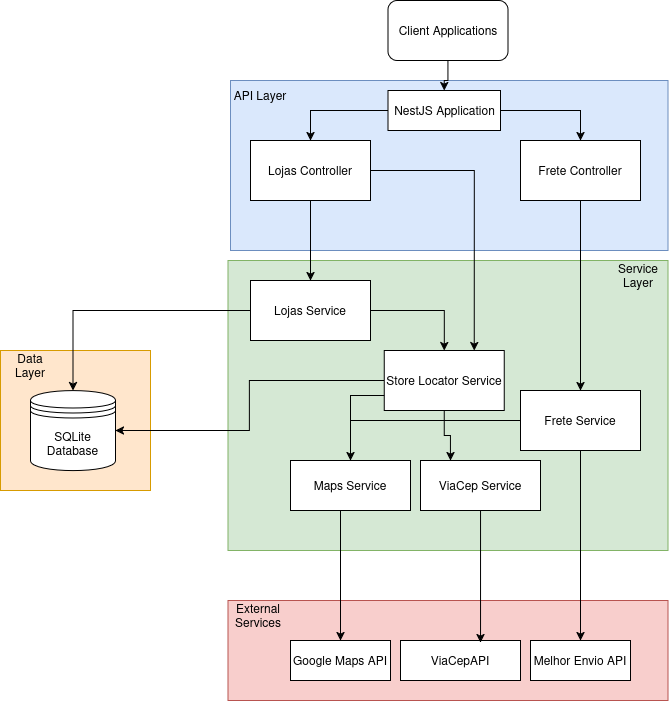

The diagram above was exported from draw.io. Its source (the exported page's mxGraphModel, read from the mxfile embedded in the PNG):
<mxGraphModel dx="1368" dy="795" grid="1" gridSize="10" guides="1" tooltips="1" connect="1" arrows="1" fold="1" page="1" pageScale="1" pageWidth="850" pageHeight="1100" math="0" shadow="0">
  <root>
    <mxCell id="0" />
    <mxCell id="1" parent="0" />
    <mxCell id="J9tgfqitu-J3m3wvtvsR-7" value="" style="rounded=0;whiteSpace=wrap;html=1;fillColor=#dae8fc;strokeColor=#6c8ebf;" vertex="1" parent="1">
      <mxGeometry x="240" y="200" width="437.5" height="170" as="geometry" />
    </mxCell>
    <mxCell id="J9tgfqitu-J3m3wvtvsR-9" value="" style="rounded=0;whiteSpace=wrap;html=1;fillColor=#d5e8d4;strokeColor=#82b366;" vertex="1" parent="1">
      <mxGeometry x="237.5" y="380" width="440" height="290" as="geometry" />
    </mxCell>
    <mxCell id="J9tgfqitu-J3m3wvtvsR-11" value="" style="rounded=0;whiteSpace=wrap;html=1;fillColor=#ffe6cc;strokeColor=#d79b00;" vertex="1" parent="1">
      <mxGeometry x="10" y="470" width="150" height="140" as="geometry" />
    </mxCell>
    <mxCell id="J9tgfqitu-J3m3wvtvsR-12" value="Data Layer" style="text;html=1;align=center;verticalAlign=middle;whiteSpace=wrap;rounded=0;" vertex="1" parent="1">
      <mxGeometry x="10" y="470" width="60" height="30" as="geometry" />
    </mxCell>
    <mxCell id="J9tgfqitu-J3m3wvtvsR-13" value="" style="rounded=0;whiteSpace=wrap;html=1;fillColor=#f8cecc;strokeColor=#b85450;" vertex="1" parent="1">
      <mxGeometry x="237.5" y="720" width="440" height="100" as="geometry" />
    </mxCell>
    <mxCell id="J9tgfqitu-J3m3wvtvsR-14" value="External Services" style="text;html=1;align=center;verticalAlign=middle;whiteSpace=wrap;rounded=0;" vertex="1" parent="1">
      <mxGeometry x="237.5" y="720" width="60" height="30" as="geometry" />
    </mxCell>
    <mxCell id="J9tgfqitu-J3m3wvtvsR-18" value="" style="edgeStyle=orthogonalEdgeStyle;rounded=0;orthogonalLoop=1;jettySize=auto;html=1;" edge="1" parent="1" source="J9tgfqitu-J3m3wvtvsR-16" target="J9tgfqitu-J3m3wvtvsR-17">
      <mxGeometry relative="1" as="geometry" />
    </mxCell>
    <mxCell id="J9tgfqitu-J3m3wvtvsR-16" value="Client Applications" style="rounded=1;whiteSpace=wrap;html=1;" vertex="1" parent="1">
      <mxGeometry x="397.5" y="120" width="120" height="60" as="geometry" />
    </mxCell>
    <mxCell id="J9tgfqitu-J3m3wvtvsR-21" value="" style="edgeStyle=orthogonalEdgeStyle;rounded=0;orthogonalLoop=1;jettySize=auto;html=1;" edge="1" parent="1" source="J9tgfqitu-J3m3wvtvsR-17" target="J9tgfqitu-J3m3wvtvsR-19">
      <mxGeometry relative="1" as="geometry" />
    </mxCell>
    <mxCell id="J9tgfqitu-J3m3wvtvsR-24" value="" style="edgeStyle=orthogonalEdgeStyle;rounded=0;orthogonalLoop=1;jettySize=auto;html=1;" edge="1" parent="1" source="J9tgfqitu-J3m3wvtvsR-17" target="J9tgfqitu-J3m3wvtvsR-23">
      <mxGeometry relative="1" as="geometry" />
    </mxCell>
    <mxCell id="J9tgfqitu-J3m3wvtvsR-17" value="NestJS Application" style="rounded=0;whiteSpace=wrap;html=1;" vertex="1" parent="1">
      <mxGeometry x="397.5" y="210" width="112.5" height="40" as="geometry" />
    </mxCell>
    <mxCell id="J9tgfqitu-J3m3wvtvsR-29" value="" style="edgeStyle=orthogonalEdgeStyle;rounded=0;orthogonalLoop=1;jettySize=auto;html=1;" edge="1" parent="1" source="J9tgfqitu-J3m3wvtvsR-19" target="J9tgfqitu-J3m3wvtvsR-27">
      <mxGeometry relative="1" as="geometry" />
    </mxCell>
    <mxCell id="J9tgfqitu-J3m3wvtvsR-35" style="edgeStyle=orthogonalEdgeStyle;rounded=0;orthogonalLoop=1;jettySize=auto;html=1;entryX=0.75;entryY=0;entryDx=0;entryDy=0;" edge="1" parent="1" source="J9tgfqitu-J3m3wvtvsR-19" target="J9tgfqitu-J3m3wvtvsR-30">
      <mxGeometry relative="1" as="geometry" />
    </mxCell>
    <mxCell id="J9tgfqitu-J3m3wvtvsR-19" value="Lojas Controller" style="rounded=0;whiteSpace=wrap;html=1;" vertex="1" parent="1">
      <mxGeometry x="260" y="260" width="120" height="60" as="geometry" />
    </mxCell>
    <mxCell id="J9tgfqitu-J3m3wvtvsR-22" value="API Layer" style="text;html=1;align=center;verticalAlign=middle;whiteSpace=wrap;rounded=0;" vertex="1" parent="1">
      <mxGeometry x="240" y="200" width="60" height="30" as="geometry" />
    </mxCell>
    <mxCell id="J9tgfqitu-J3m3wvtvsR-26" value="" style="edgeStyle=orthogonalEdgeStyle;rounded=0;orthogonalLoop=1;jettySize=auto;html=1;" edge="1" parent="1" source="J9tgfqitu-J3m3wvtvsR-23" target="J9tgfqitu-J3m3wvtvsR-25">
      <mxGeometry relative="1" as="geometry" />
    </mxCell>
    <mxCell id="J9tgfqitu-J3m3wvtvsR-23" value="Frete Controller" style="rounded=0;whiteSpace=wrap;html=1;" vertex="1" parent="1">
      <mxGeometry x="530" y="260" width="120" height="60" as="geometry" />
    </mxCell>
    <mxCell id="J9tgfqitu-J3m3wvtvsR-42" style="edgeStyle=orthogonalEdgeStyle;rounded=0;orthogonalLoop=1;jettySize=auto;html=1;" edge="1" parent="1" source="J9tgfqitu-J3m3wvtvsR-25" target="J9tgfqitu-J3m3wvtvsR-38">
      <mxGeometry relative="1" as="geometry" />
    </mxCell>
    <mxCell id="J9tgfqitu-J3m3wvtvsR-50" style="edgeStyle=orthogonalEdgeStyle;rounded=0;orthogonalLoop=1;jettySize=auto;html=1;" edge="1" parent="1" source="J9tgfqitu-J3m3wvtvsR-25" target="J9tgfqitu-J3m3wvtvsR-49">
      <mxGeometry relative="1" as="geometry" />
    </mxCell>
    <mxCell id="J9tgfqitu-J3m3wvtvsR-25" value="Frete Service" style="rounded=0;whiteSpace=wrap;html=1;" vertex="1" parent="1">
      <mxGeometry x="530" y="510" width="120" height="60" as="geometry" />
    </mxCell>
    <mxCell id="J9tgfqitu-J3m3wvtvsR-28" style="edgeStyle=orthogonalEdgeStyle;rounded=0;orthogonalLoop=1;jettySize=auto;html=1;" edge="1" parent="1" source="J9tgfqitu-J3m3wvtvsR-27" target="J9tgfqitu-J3m3wvtvsR-36">
      <mxGeometry relative="1" as="geometry">
        <mxPoint x="90" y="430" as="targetPoint" />
      </mxGeometry>
    </mxCell>
    <mxCell id="J9tgfqitu-J3m3wvtvsR-32" style="edgeStyle=orthogonalEdgeStyle;rounded=0;orthogonalLoop=1;jettySize=auto;html=1;" edge="1" parent="1" source="J9tgfqitu-J3m3wvtvsR-27" target="J9tgfqitu-J3m3wvtvsR-30">
      <mxGeometry relative="1" as="geometry" />
    </mxCell>
    <mxCell id="J9tgfqitu-J3m3wvtvsR-27" value="Lojas Service" style="rounded=0;whiteSpace=wrap;html=1;" vertex="1" parent="1">
      <mxGeometry x="260" y="400" width="120" height="60" as="geometry" />
    </mxCell>
    <mxCell id="J9tgfqitu-J3m3wvtvsR-37" style="edgeStyle=orthogonalEdgeStyle;rounded=0;orthogonalLoop=1;jettySize=auto;html=1;entryX=1;entryY=0.5;entryDx=0;entryDy=0;" edge="1" parent="1" source="J9tgfqitu-J3m3wvtvsR-30" target="J9tgfqitu-J3m3wvtvsR-36">
      <mxGeometry relative="1" as="geometry">
        <Array as="points">
          <mxPoint x="259" y="500" />
          <mxPoint x="259" y="550" />
        </Array>
      </mxGeometry>
    </mxCell>
    <mxCell id="J9tgfqitu-J3m3wvtvsR-41" style="edgeStyle=orthogonalEdgeStyle;rounded=0;orthogonalLoop=1;jettySize=auto;html=1;entryX=0.25;entryY=0;entryDx=0;entryDy=0;" edge="1" parent="1" source="J9tgfqitu-J3m3wvtvsR-30" target="J9tgfqitu-J3m3wvtvsR-39">
      <mxGeometry relative="1" as="geometry" />
    </mxCell>
    <mxCell id="J9tgfqitu-J3m3wvtvsR-30" value="Store Locator Service" style="rounded=0;whiteSpace=wrap;html=1;" vertex="1" parent="1">
      <mxGeometry x="393.75" y="470" width="120" height="60" as="geometry" />
    </mxCell>
    <mxCell id="J9tgfqitu-J3m3wvtvsR-36" value="SQLite Database" style="shape=datastore;whiteSpace=wrap;html=1;" vertex="1" parent="1">
      <mxGeometry x="40" y="510" width="85" height="80" as="geometry" />
    </mxCell>
    <mxCell id="J9tgfqitu-J3m3wvtvsR-46" style="edgeStyle=orthogonalEdgeStyle;rounded=0;orthogonalLoop=1;jettySize=auto;html=1;" edge="1" parent="1" source="J9tgfqitu-J3m3wvtvsR-38" target="J9tgfqitu-J3m3wvtvsR-44">
      <mxGeometry relative="1" as="geometry">
        <Array as="points">
          <mxPoint x="350" y="660" />
          <mxPoint x="350" y="660" />
        </Array>
      </mxGeometry>
    </mxCell>
    <mxCell id="J9tgfqitu-J3m3wvtvsR-38" value="Maps Service" style="rounded=0;whiteSpace=wrap;html=1;" vertex="1" parent="1">
      <mxGeometry x="300" y="580" width="120" height="50" as="geometry" />
    </mxCell>
    <mxCell id="J9tgfqitu-J3m3wvtvsR-39" value="ViaCep Service" style="rounded=0;whiteSpace=wrap;html=1;" vertex="1" parent="1">
      <mxGeometry x="430" y="580" width="120" height="50" as="geometry" />
    </mxCell>
    <mxCell id="J9tgfqitu-J3m3wvtvsR-43" value="" style="endArrow=none;html=1;rounded=0;exitX=0;exitY=0.75;exitDx=0;exitDy=0;" edge="1" parent="1" source="J9tgfqitu-J3m3wvtvsR-30">
      <mxGeometry width="50" height="50" relative="1" as="geometry">
        <mxPoint x="350" y="510" as="sourcePoint" />
        <mxPoint x="360" y="540" as="targetPoint" />
        <Array as="points">
          <mxPoint x="360" y="515" />
        </Array>
      </mxGeometry>
    </mxCell>
    <mxCell id="J9tgfqitu-J3m3wvtvsR-44" value="Google Maps API" style="rounded=0;whiteSpace=wrap;html=1;" vertex="1" parent="1">
      <mxGeometry x="300" y="760" width="100" height="40" as="geometry" />
    </mxCell>
    <mxCell id="J9tgfqitu-J3m3wvtvsR-45" value="Service Layer" style="text;html=1;align=center;verticalAlign=middle;whiteSpace=wrap;rounded=0;" vertex="1" parent="1">
      <mxGeometry x="617.5" y="380" width="60" height="30" as="geometry" />
    </mxCell>
    <mxCell id="J9tgfqitu-J3m3wvtvsR-47" value="ViaCepAPI" style="rounded=0;whiteSpace=wrap;html=1;" vertex="1" parent="1">
      <mxGeometry x="410" y="760" width="120" height="40" as="geometry" />
    </mxCell>
    <mxCell id="J9tgfqitu-J3m3wvtvsR-48" style="edgeStyle=orthogonalEdgeStyle;rounded=0;orthogonalLoop=1;jettySize=auto;html=1;entryX=0.667;entryY=0.05;entryDx=0;entryDy=0;entryPerimeter=0;" edge="1" parent="1" source="J9tgfqitu-J3m3wvtvsR-39" target="J9tgfqitu-J3m3wvtvsR-47">
      <mxGeometry relative="1" as="geometry" />
    </mxCell>
    <mxCell id="J9tgfqitu-J3m3wvtvsR-49" value="Melhor Envio API" style="rounded=0;whiteSpace=wrap;html=1;" vertex="1" parent="1">
      <mxGeometry x="540" y="760" width="100" height="40" as="geometry" />
    </mxCell>
  </root>
</mxGraphModel>